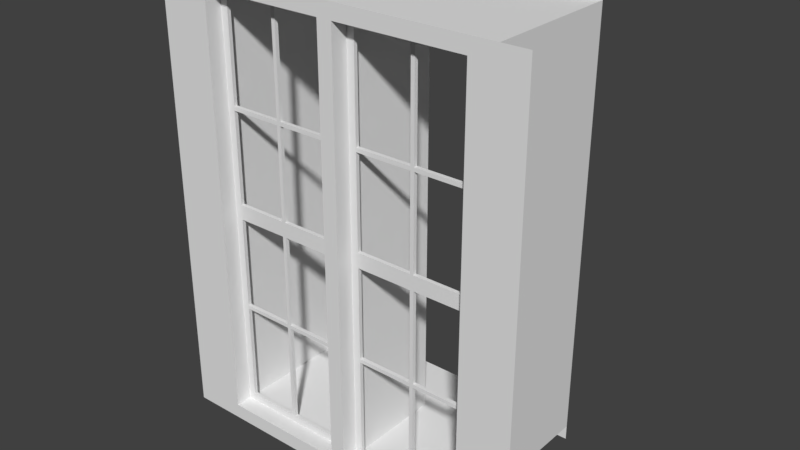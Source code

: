 # Source: Fenster_Treppenhaus_Zentrum.blend  (saved by Blender 2.79.0; exported with 4.5.12 LTS)
import bpy
from mathutils import Matrix  # noqa: F401  (used for matrix-valued properties, if any)

bpy.ops.wm.read_factory_settings(use_empty=True)
scene = bpy.context.scene
scene.name = 'Scene'

# ---- collections
col_collection_1 = bpy.data.collections.new('Collection 1'); scene.collection.children.link(col_collection_1)
col_collection_2 = bpy.data.collections.new('Collection 2'); scene.collection.children.link(col_collection_2)
col_collection_2.hide_render = True
col_collection_2.hide_viewport = True
col_referenz_bauplan_eg = bpy.data.collections.new('Referenz_Bauplan_EG')  # instanced only; not linked into the scene

# ---- materials (node trees are filled in below, after node groups)
mat_fenstergitter = bpy.data.materials.new('Fenstergitter')
mat_fensterrahmen = bpy.data.materials.new('Fensterrahmen')

# ---- material node trees

# ---- world
world_world = bpy.data.worlds.new('World'); scene.world = world_world
world_world.color = (0.05088, 0.05088, 0.05088)
world_world.use_sun_shadow = False
world_world.sun_shadow_jitter_overblur = 0.0
world_world.cycles.sampling_method = 'MANUAL'

# ---- meshes
me_fenster_mesh = bpy.data.meshes.new('Fenster_mesh')
me_fenster_mesh.from_pydata([(0.05, 0.0, 2.062), (0.05, 0.8, 0.0), (0.05, 0.0, 2.8), (0.05, 0.8, 2.8), (0.05, 0.0, 0.0), (0.05, 0.0, 2.088), (0.05, 0.1125, 2.062), (0.05, 0.1125, 2.8), (0.85, 0.1375, 2.8), (0.05, 0.1125, 2.088), (0.05, 0.1125, 0.0), (0.85, 0.1125, 2.8), (0.9, 0.1125, 2.062), (0.9, 0.1125, 2.088), (0.05, 0.1375, 2.8), (0.9, 0.1125, 2.8), (0.05, 0.1375, 0.0), (0.9, 0.1375, 2.8), (0.9, 0.1125, 0.0), (0.05, 0.1375, 2.088), (0.9, 0.1375, 0.0), (0.9, 0.1375, 2.062), (0.9, 0.1375, 2.088), (0.85, 0.1125, 2.062), (0.85, 0.1125, 2.088), (0.85, 0.1375, 2.088), (0.85, 0.1375, 2.062), (-2.98e-08, 0.0, 2.062), (-1.49e-08, 0.8, 0.0), (-2.98e-08, 0.8, 2.8), (0.05, 0.8, 2.75), (-2.98e-08, 0.0, 2.8), (-2.98e-08, 0.0, 2.088), (0.0, 0.0, 0.0), (0.9, 0.1375, 0.05), (0.9, 0.1125, 0.05), (0.85, 0.1125, 0.05), (0.05, 0.8, 0.05), (0.05, 0.0, 0.05), (0.05, 0.1125, 0.05), (0.05, 0.1375, 0.05), (0.0, 0.0, 0.05), (-1.49e-08, 0.8, 0.05), (0.85, 0.1125, 0.0), (0.85, 0.1375, 0.0), (0.85, 0.1375, 0.05), (0.05, 0.0, 2.75), (0.05, 0.1125, 2.75), (0.05, 0.1375, 2.75), (-2.98e-08, 0.8, 2.75), (-2.98e-08, 0.0, 2.75), (0.9, 0.1375, 2.75), (0.9, 0.1125, 2.75), (0.85, 0.1125, 2.75), (0.85, 0.1375, 2.75), (0.05, 0.8, 2.088), (-2.98e-08, 0.8, 2.088), (0.1, 0.1125, 2.088), (0.1, 0.1375, 2.088), (0.1, 0.1125, 2.8), (0.1, 0.1375, 2.8), (0.1, 0.1125, 0.0), (0.1, 0.1375, 0.05), (0.1, 0.1375, 0.0), (0.1, 0.1125, 0.05), (0.1, 0.1375, 2.062), (0.1, 0.1125, 2.062), (0.1, 0.1125, 2.75), (0.1, 0.1375, 2.75), (0.5, 0.1125, 2.8), (0.5, 0.1375, 2.8), (0.5, 0.1375, 2.75), (0.5, 0.1125, 2.75), (0.475, 0.1375, 2.8), (0.475, 0.1125, 2.8), (0.5, 0.1125, 2.088), (0.5, 0.1375, 2.088), (0.05, 0.1375, 2.062), (0.5, 0.1375, 2.062), (-2.98e-08, 0.8, 2.062), (0.05, 0.8, 2.062), (0.475, 0.1125, 2.088), (0.475, 0.1375, 2.088), (0.475, 0.1125, 0.0), (0.5, 0.1125, 0.0), (0.5, 0.1375, 0.05), (0.475, 0.1375, 0.05), (0.5, 0.1375, 0.0), (0.475, 0.1375, 0.0), (0.5, 0.1125, 0.05), (0.475, 0.1125, 0.05), (0.475, 0.1375, 2.062), (0.5, 0.1125, 2.062), (0.475, 0.1125, 2.062), (0.475, 0.1125, 2.75), (0.475, 0.1375, 2.75), (0.9, 0.1375, 0.7125), (0.9, 0.1375, 0.7375), (0.9, 0.1375, 1.35), (0.9, 0.1375, 1.45), (0.9, 0.1125, 0.7125), (0.9, 0.1125, 0.7375), (0.9, 0.1125, 1.35), (0.9, 0.1125, 1.45), (0.85, 0.1125, 1.45), (0.85, 0.1125, 1.35), (0.85, 0.1125, 0.7125), (0.85, 0.1375, 1.35), (0.85, 0.1375, 0.7125), (0.5, 0.1125, 0.7125), (0.5, 0.1125, 0.7375), (0.5, 0.1125, 1.35), (0.5, 0.1125, 1.45), (0.475, 0.1125, 1.45), (0.475, 0.1125, 1.35), (0.475, 0.1375, 0.7125), (0.475, 0.1375, 1.45), (0.5, 0.1375, 1.45), (0.5, 0.1375, 1.35), (0.5, 0.1375, 0.7375), (0.5, 0.1375, 0.7125), (0.05, 0.1125, 0.7125), (0.05, 0.1125, 0.7375), (0.05, 0.1125, 1.35), (0.05, 0.1125, 1.45), (0.05, 0.8, 1.45), (0.05, 0.8, 1.35), (0.05, 0.8, 0.7375), (0.05, 0.8, 0.7125), (0.05, 0.0, 1.45), (0.05, 0.0, 1.35), (0.05, 0.0, 0.7375), (0.05, 0.0, 0.7125), (-2.98e-08, 0.0, 1.45), (-2.98e-08, 0.0, 1.35), (0.0, 0.0, 0.7375), (0.0, 0.0, 0.7125), (-2.98e-08, 0.8, 1.45), (-2.98e-08, 0.8, 1.35), (-2.98e-08, 0.8, 0.7375), (-2.98e-08, 0.8, 0.7125), (0.1, 0.1125, 0.7125), (0.1, 0.1125, 0.7375), (0.1, 0.1125, 1.35), (0.1, 0.1125, 1.45), (0.05, 0.1375, 1.45), (0.05, 0.1375, 1.35), (0.05, 0.1375, 0.7375), (0.05, 0.1375, 0.7125), (0.1, 0.1375, 1.45), (0.1, 0.1375, 1.35), (0.1, 0.1375, 0.7375), (0.1, 0.1375, 0.7125), (0.475, 0.1125, 0.7125), (0.475, 0.1125, 0.7375), (0.475, 0.1375, 0.7375), (0.85, 0.1125, 0.7375), (0.85, 0.1375, 0.7375), (0.475, 0.1375, 1.35), (0.85, 0.1375, 1.45)], [], [(42, 37, 1, 28), (48, 30, 3, 14), (25, 26, 78, 76), (51, 54, 8, 17), (129, 124, 6, 0), (46, 47, 7, 2), (22, 21, 26, 25), (53, 52, 15, 11), (35, 36, 43, 18), (45, 34, 20, 44), (92, 78, 26, 23), (19, 58, 65, 77), (76, 75, 24, 25), (76, 78, 91, 82), (65, 58, 82, 91), (5, 32, 27, 0), (38, 41, 33, 4), (46, 50, 32, 5), (108, 96, 34, 45), (100, 106, 36, 35), (106, 108, 45, 36), (132, 136, 41, 38), (89, 84, 43, 36), (4, 10, 39, 38), (16, 1, 37, 40), (140, 128, 37, 42), (85, 89, 36, 45), (87, 85, 45, 44), (2, 31, 50, 46), (9, 19, 48, 47), (5, 9, 47, 46), (29, 3, 30, 49), (24, 13, 52, 53), (22, 25, 54, 51), (25, 24, 53, 54), (72, 71, 54, 53), (69, 72, 53, 11), (71, 70, 8, 54), (57, 58, 68, 67), (48, 14, 60, 68), (7, 47, 67, 59), (16, 40, 62, 63), (124, 144, 66, 6), (39, 10, 61, 64), (149, 145, 77, 65), (144, 149, 65, 66), (9, 57, 67, 47), (58, 19, 48, 68), (95, 73, 70, 71), (74, 94, 72, 69), (67, 68, 95, 94), (59, 67, 94, 74), (68, 60, 73, 95), (125, 137, 79, 80), (145, 125, 80, 77), (0, 6, 9, 5), (82, 81, 94, 95), (77, 80, 55, 19), (66, 65, 91, 93), (80, 79, 56, 55), (58, 57, 81, 82), (55, 56, 49, 30), (19, 55, 30, 48), (63, 62, 86, 88), (88, 86, 85, 87), (62, 64, 90, 86), (113, 112, 92, 93), (64, 61, 83, 90), (90, 83, 84, 89), (117, 116, 91, 78), (116, 113, 93, 91), (112, 117, 78, 92), (81, 75, 72, 94), (75, 76, 71, 72), (76, 82, 95, 71), (23, 26, 159, 104), (105, 107, 157, 156), (12, 23, 104, 103), (103, 104, 105, 102), (102, 105, 156, 101), (101, 156, 106, 100), (26, 21, 99, 159), (159, 99, 98, 107), (107, 98, 97, 157), (157, 97, 96, 108), (89, 85, 120, 109), (119, 110, 156, 157), (110, 119, 118, 111), (117, 112, 104, 159), (86, 90, 153, 115), (155, 154, 114, 158), (85, 86, 115, 120), (120, 115, 155, 119), (119, 155, 158, 118), (118, 158, 116, 117), (90, 89, 109, 153), (153, 109, 110, 154), (154, 110, 111, 114), (114, 111, 112, 113), (64, 62, 152, 141), (152, 151, 155, 115), (142, 151, 150, 143), (150, 149, 116, 158), (62, 40, 148, 152), (152, 148, 147, 151), (151, 147, 146, 150), (150, 146, 145, 149), (39, 64, 141, 121), (121, 141, 142, 122), (122, 142, 143, 123), (123, 143, 144, 124), (137, 125, 126, 138), (138, 126, 127, 139), (139, 127, 128, 140), (0, 27, 133, 129), (129, 133, 134, 130), (130, 134, 135, 131), (131, 135, 136, 132), (38, 39, 121, 132), (132, 121, 122, 131), (131, 122, 123, 130), (130, 123, 124, 129), (40, 37, 128, 148), (148, 128, 127, 147), (147, 127, 126, 146), (146, 126, 125, 145), (142, 141, 153, 154), (141, 152, 115, 153), (151, 142, 154, 155), (120, 119, 157, 108), (109, 120, 108, 106), (110, 109, 106, 156), (144, 143, 114, 113), (143, 150, 158, 114), (149, 144, 113, 116), (118, 117, 159, 107), (111, 118, 107, 105), (112, 111, 105, 104), (57, 9, 6, 66), (81, 93, 92, 75), (81, 57, 66, 93), (12, 13, 24, 23), (24, 75, 92, 23)])
_uv = me_fenster_mesh.uv_layers.new(name='UVMap')
_uv.uv.foreach_set('vector', [0.9057, 0.02051, 0.8889, 0.02051, 0.8889, 0.003419, 0.9057, 0.003419, 0.6355, 0.9436, 0.8586, 0.9436, 0.8586, 0.9607, 0.6355, 0.9607, 0.0202, 0.7171, 0.0202, 0.7085, 0.138, 0.7085, 0.138, 0.7171, 0.003367, 0.9436, 0.0202, 0.9436, 0.0202, 0.9607, 0.003367, 0.9607, 0.5892, 0.4991, 0.6271, 0.4991, 0.6271, 0.7085, 0.5892, 0.7085, 0.5892, 0.9436, 0.6271, 0.9436, 0.6271, 0.9607, 0.5892, 0.9607, 0.003367, 0.7171, 0.003367, 0.7085, 0.0202, 0.7085, 0.0202, 0.7171, 0.3131, 0.02051, 0.2963, 0.02051, 0.2963, 0.003419, 0.3131, 0.003419, 0.2963, 0.9436, 0.3131, 0.9436, 0.3131, 0.9607, 0.2963, 0.9607, 0.0202, 0.02051, 0.003367, 0.02051, 0.003367, 0.003419, 0.0202, 0.003419, 0.9966, 0.8906, 0.9882, 0.8906, 0.9882, 0.7709, 0.9966, 0.7709, 0.2896, 0.7171, 0.2727, 0.7171, 0.2727, 0.7085, 0.2896, 0.7085, 0.9966, 0.1231, 0.9882, 0.1231, 0.9882, 0.003419, 0.9966, 0.003419, 0.138, 0.7171, 0.138, 0.7085, 0.1465, 0.7085, 0.1465, 0.7171, 0.2727, 0.7085, 0.2727, 0.7171, 0.1465, 0.7171, 0.1465, 0.7085, 0.8653, 0.247, 0.8822, 0.247, 0.8822, 0.2556, 0.8653, 0.2556, 0.8653, 0.9436, 0.8822, 0.9436, 0.8822, 0.9607, 0.8653, 0.9607, 0.8653, 0.02051, 0.8822, 0.02051, 0.8822, 0.247, 0.8653, 0.247, 0.0202, 0.247, 0.003367, 0.247, 0.003367, 0.02051, 0.0202, 0.02051, 0.2963, 0.7171, 0.3131, 0.7171, 0.3131, 0.9436, 0.2963, 0.9436, 0.9125, 0.7034, 0.9209, 0.7034, 0.9209, 0.9299, 0.9125, 0.9299, 0.8653, 0.7171, 0.8822, 0.7171, 0.8822, 0.9436, 0.8653, 0.9436, 0.431, 0.9436, 0.431, 0.9607, 0.3131, 0.9607, 0.3131, 0.9436, 0.5892, 0.003419, 0.6271, 0.003419, 0.6271, 0.02051, 0.5892, 0.02051, 0.6355, 0.003419, 0.8586, 0.003419, 0.8586, 0.02051, 0.6355, 0.02051, 0.9057, 0.247, 0.8889, 0.247, 0.8889, 0.02051, 0.9057, 0.02051, 0.9966, 0.2581, 0.9882, 0.2581, 0.9882, 0.1385, 0.9966, 0.1385, 0.138, 0.003419, 0.138, 0.02051, 0.0202, 0.02051, 0.0202, 0.003419, 0.8653, 0.003419, 0.8822, 0.003419, 0.8822, 0.02051, 0.8653, 0.02051, 0.6271, 0.7171, 0.6355, 0.7171, 0.6355, 0.9436, 0.6271, 0.9436, 0.5892, 0.7171, 0.6271, 0.7171, 0.6271, 0.9436, 0.5892, 0.9436, 0.9057, 0.9607, 0.8889, 0.9607, 0.8889, 0.9436, 0.9057, 0.9436, 0.3131, 0.247, 0.2963, 0.247, 0.2963, 0.02051, 0.3131, 0.02051, 0.003367, 0.7171, 0.0202, 0.7171, 0.0202, 0.9436, 0.003367, 0.9436, 0.936, 0.6966, 0.9276, 0.6966, 0.9276, 0.4701, 0.936, 0.4701, 0.9966, 0.7641, 0.9882, 0.7641, 0.9882, 0.6444, 0.9966, 0.6444, 0.431, 0.003419, 0.431, 0.02051, 0.3131, 0.02051, 0.3131, 0.003419, 0.138, 0.9436, 0.138, 0.9607, 0.0202, 0.9607, 0.0202, 0.9436, 0.9125, 0.003419, 0.9209, 0.003419, 0.9209, 0.2299, 0.9125, 0.2299, 0.2896, 0.9436, 0.2896, 0.9607, 0.2727, 0.9607, 0.2727, 0.9436, 0.5825, 0.003419, 0.5825, 0.02051, 0.5657, 0.02051, 0.5657, 0.003419, 0.2896, 0.003419, 0.2896, 0.02051, 0.2727, 0.02051, 0.2727, 0.003419, 0.5825, 0.465, 0.5657, 0.465, 0.5657, 0.2556, 0.5825, 0.2556, 0.5825, 0.9436, 0.5825, 0.9607, 0.5657, 0.9607, 0.5657, 0.9436, 0.2727, 0.4991, 0.2896, 0.4991, 0.2896, 0.7085, 0.2727, 0.7085, 0.9663, 0.8615, 0.9579, 0.8615, 0.9579, 0.6521, 0.9663, 0.6521, 0.5825, 0.247, 0.5657, 0.247, 0.5657, 0.02051, 0.5825, 0.02051, 0.2727, 0.7171, 0.2896, 0.7171, 0.2896, 0.9436, 0.2727, 0.9436, 0.1465, 0.9436, 0.1465, 0.9607, 0.138, 0.9607, 0.138, 0.9436, 0.4394, 0.003419, 0.4394, 0.02051, 0.431, 0.02051, 0.431, 0.003419, 0.9663, 0.9966, 0.9579, 0.9966, 0.9579, 0.8684, 0.9663, 0.8684, 0.5657, 0.003419, 0.5657, 0.02051, 0.4394, 0.02051, 0.4394, 0.003419, 0.2727, 0.9436, 0.2727, 0.9607, 0.1465, 0.9607, 0.1465, 0.9436, 0.8889, 0.4991, 0.9057, 0.4991, 0.9057, 0.7085, 0.8889, 0.7085, 0.6355, 0.4991, 0.8586, 0.4991, 0.8586, 0.7085, 0.6355, 0.7085, 0.5892, 0.7085, 0.6271, 0.7085, 0.6271, 0.7171, 0.5892, 0.7171, 0.936, 0.4632, 0.9276, 0.4632, 0.9276, 0.2368, 0.936, 0.2368, 0.6355, 0.7085, 0.8586, 0.7085, 0.8586, 0.7171, 0.6355, 0.7171, 0.9512, 0.9966, 0.9428, 0.9966, 0.9428, 0.8684, 0.9512, 0.8684, 0.8889, 0.7085, 0.9057, 0.7085, 0.9057, 0.7171, 0.8889, 0.7171, 0.9815, 0.1316, 0.9731, 0.1316, 0.9731, 0.003419, 0.9815, 0.003419, 0.8889, 0.7171, 0.9057, 0.7171, 0.9057, 0.9436, 0.8889, 0.9436, 0.6355, 0.7171, 0.8586, 0.7171, 0.8586, 0.9436, 0.6355, 0.9436, 0.2727, 0.003419, 0.2727, 0.02051, 0.1465, 0.02051, 0.1465, 0.003419, 0.1465, 0.003419, 0.1465, 0.02051, 0.138, 0.02051, 0.138, 0.003419, 0.9815, 0.4017, 0.9731, 0.4017, 0.9731, 0.2735, 0.9815, 0.2735, 0.4394, 0.465, 0.431, 0.465, 0.431, 0.2556, 0.4394, 0.2556, 0.5657, 0.9436, 0.5657, 0.9607, 0.4394, 0.9607, 0.4394, 0.9436, 0.4394, 0.9436, 0.4394, 0.9607, 0.431, 0.9607, 0.431, 0.9436, 0.138, 0.4991, 0.1465, 0.4991, 0.1465, 0.7085, 0.138, 0.7085, 0.9512, 0.6453, 0.9428, 0.6453, 0.9428, 0.4359, 0.9512, 0.4359, 0.9428, 0.2197, 0.9512, 0.2197, 0.9512, 0.4291, 0.9428, 0.4291, 0.4394, 0.247, 0.431, 0.247, 0.431, 0.02051, 0.4394, 0.02051, 0.9125, 0.4701, 0.9209, 0.4701, 0.9209, 0.6966, 0.9125, 0.6966, 0.138, 0.7171, 0.1465, 0.7171, 0.1465, 0.9436, 0.138, 0.9436, 0.9428, 0.003419, 0.9512, 0.003419, 0.9512, 0.2128, 0.9428, 0.2128, 0.9579, 0.4359, 0.9663, 0.4359, 0.9663, 0.6453, 0.9579, 0.6453, 0.2963, 0.2556, 0.3131, 0.2556, 0.3131, 0.465, 0.2963, 0.465, 0.2963, 0.465, 0.3131, 0.465, 0.3131, 0.4991, 0.2963, 0.4991, 0.2963, 0.4991, 0.3131, 0.4991, 0.3131, 0.7085, 0.2963, 0.7085, 0.2963, 0.7085, 0.3131, 0.7085, 0.3131, 0.7171, 0.2963, 0.7171, 0.0202, 0.7085, 0.003367, 0.7085, 0.003367, 0.4991, 0.0202, 0.4991, 0.0202, 0.4991, 0.003367, 0.4991, 0.003367, 0.465, 0.0202, 0.465, 0.0202, 0.465, 0.003367, 0.465, 0.003367, 0.2556, 0.0202, 0.2556, 0.0202, 0.2556, 0.003367, 0.2556, 0.003367, 0.247, 0.0202, 0.247, 0.936, 0.9299, 0.9276, 0.9299, 0.9276, 0.7034, 0.936, 0.7034, 0.9815, 0.9333, 0.9731, 0.9333, 0.9731, 0.8137, 0.9815, 0.8137, 0.9579, 0.003419, 0.9663, 0.003419, 0.9663, 0.2128, 0.9579, 0.2128, 0.9966, 0.3846, 0.9882, 0.3846, 0.9882, 0.265, 0.9966, 0.265, 0.936, 0.2299, 0.9276, 0.2299, 0.9276, 0.003419, 0.936, 0.003419, 0.9663, 0.4291, 0.9579, 0.4291, 0.9579, 0.2197, 0.9663, 0.2197, 0.138, 0.02051, 0.1465, 0.02051, 0.1465, 0.247, 0.138, 0.247, 0.138, 0.247, 0.1465, 0.247, 0.1465, 0.2556, 0.138, 0.2556, 0.138, 0.2556, 0.1465, 0.2556, 0.1465, 0.465, 0.138, 0.465, 0.138, 0.465, 0.1465, 0.465, 0.1465, 0.4991, 0.138, 0.4991, 0.4394, 0.9436, 0.431, 0.9436, 0.431, 0.7171, 0.4394, 0.7171, 0.4394, 0.7171, 0.431, 0.7171, 0.431, 0.7085, 0.4394, 0.7085, 0.4394, 0.7085, 0.431, 0.7085, 0.431, 0.4991, 0.4394, 0.4991, 0.4394, 0.4991, 0.431, 0.4991, 0.431, 0.465, 0.4394, 0.465, 0.9125, 0.2368, 0.9209, 0.2368, 0.9209, 0.4632, 0.9125, 0.4632, 0.2727, 0.247, 0.2727, 0.2556, 0.1465, 0.2556, 0.1465, 0.247, 0.9428, 0.6521, 0.9512, 0.6521, 0.9512, 0.8615, 0.9428, 0.8615, 0.2727, 0.465, 0.2727, 0.4991, 0.1465, 0.4991, 0.1465, 0.465, 0.2727, 0.02051, 0.2896, 0.02051, 0.2896, 0.247, 0.2727, 0.247, 0.2727, 0.247, 0.2896, 0.247, 0.2896, 0.2556, 0.2727, 0.2556, 0.2727, 0.2556, 0.2896, 0.2556, 0.2896, 0.465, 0.2727, 0.465, 0.2727, 0.465, 0.2896, 0.465, 0.2896, 0.4991, 0.2727, 0.4991, 0.5825, 0.9436, 0.5657, 0.9436, 0.5657, 0.7171, 0.5825, 0.7171, 0.5825, 0.7171, 0.5657, 0.7171, 0.5657, 0.7085, 0.5825, 0.7085, 0.5825, 0.7085, 0.5657, 0.7085, 0.5657, 0.4991, 0.5825, 0.4991, 0.5825, 0.4991, 0.5657, 0.4991, 0.5657, 0.465, 0.5825, 0.465, 0.9057, 0.4991, 0.8889, 0.4991, 0.8889, 0.465, 0.9057, 0.465, 0.9057, 0.465, 0.8889, 0.465, 0.8889, 0.2556, 0.9057, 0.2556, 0.9057, 0.2556, 0.8889, 0.2556, 0.8889, 0.247, 0.9057, 0.247, 0.8653, 0.2556, 0.8822, 0.2556, 0.8822, 0.465, 0.8653, 0.465, 0.8653, 0.465, 0.8822, 0.465, 0.8822, 0.4991, 0.8653, 0.4991, 0.8653, 0.4991, 0.8822, 0.4991, 0.8822, 0.7085, 0.8653, 0.7085, 0.8653, 0.7085, 0.8822, 0.7085, 0.8822, 0.7171, 0.8653, 0.7171, 0.5892, 0.02051, 0.6271, 0.02051, 0.6271, 0.247, 0.5892, 0.247, 0.5892, 0.247, 0.6271, 0.247, 0.6271, 0.2556, 0.5892, 0.2556, 0.5892, 0.2556, 0.6271, 0.2556, 0.6271, 0.465, 0.5892, 0.465, 0.5892, 0.465, 0.6271, 0.465, 0.6271, 0.4991, 0.5892, 0.4991, 0.6355, 0.02051, 0.8586, 0.02051, 0.8586, 0.247, 0.6355, 0.247, 0.6355, 0.247, 0.8586, 0.247, 0.8586, 0.2556, 0.6355, 0.2556, 0.6355, 0.2556, 0.8586, 0.2556, 0.8586, 0.465, 0.6355, 0.465, 0.6355, 0.465, 0.8586, 0.465, 0.8586, 0.4991, 0.6355, 0.4991, 0.5657, 0.7085, 0.5657, 0.7171, 0.4394, 0.7171, 0.4394, 0.7085, 0.9815, 0.6718, 0.9731, 0.6718, 0.9731, 0.5436, 0.9815, 0.5436, 0.9815, 0.2667, 0.9731, 0.2667, 0.9731, 0.1385, 0.9815, 0.1385, 0.138, 0.247, 0.138, 0.2556, 0.0202, 0.2556, 0.0202, 0.247, 0.9966, 0.5111, 0.9882, 0.5111, 0.9882, 0.3915, 0.9966, 0.3915, 0.431, 0.7085, 0.431, 0.7171, 0.3131, 0.7171, 0.3131, 0.7085, 0.5657, 0.465, 0.5657, 0.4991, 0.4394, 0.4991, 0.4394, 0.465, 0.9815, 0.8068, 0.9731, 0.8068, 0.9731, 0.6786, 0.9815, 0.6786, 0.9815, 0.5368, 0.9731, 0.5368, 0.9731, 0.4085, 0.9815, 0.4085, 0.138, 0.465, 0.138, 0.4991, 0.0202, 0.4991, 0.0202, 0.465, 0.9966, 0.6376, 0.9882, 0.6376, 0.9882, 0.5179, 0.9966, 0.5179, 0.431, 0.465, 0.431, 0.4991, 0.3131, 0.4991, 0.3131, 0.465, 0.5657, 0.247, 0.5825, 0.247, 0.5825, 0.2556, 0.5657, 0.2556, 0.4394, 0.247, 0.4394, 0.2556, 0.431, 0.2556, 0.431, 0.247, 0.4394, 0.247, 0.5657, 0.247, 0.5657, 0.2556, 0.4394, 0.2556, 0.2963, 0.2556, 0.2963, 0.247, 0.3131, 0.247, 0.3131, 0.2556, 0.3131, 0.247, 0.431, 0.247, 0.431, 0.2556, 0.3131, 0.2556])
me_fenster_mesh.materials.append(mat_fenstergitter)
me_fenster_mesh.use_remesh_preserve_volume = False
me_fenster_mesh.use_remesh_preserve_attributes = False
me_fenster_mesh.use_mirror_vertex_groups = False
me_fenster_mesh.update()
me_fenster_rahmen_mesh = bpy.data.meshes.new('Fenster Rahmen_mesh')
me_fenster_rahmen_mesh.from_pydata([(0.9, 0.0, 0.0), (0.9, 0.0, 3.0), (0.9, 1.2, 0.0), (0.9, 1.2, 3.0), (0.9, 0.0, 2.9), (0.9, 1.2, 0.1), (0.9, 1.2, 2.9), (0.9, 0.0, 0.1), (1.192e-07, 0.0, 3.0), (0.0, 1.2, 3.0), (1.192e-07, 0.0, 2.9), (0.0, 1.2, 2.9), (1.192e-07, 0.0, 0.0), (0.0, 1.2, 0.0), (0.0, 1.2, 0.1), (1.192e-07, 0.0, 0.1), (1.25, 0.0, 0.0), (1.25, 0.0, 3.0), (1.25, 0.0, 2.9), (1.25, 0.0, 0.1)], [], [(7, 4, 6, 5), (11, 9, 3, 6), (10, 4, 1, 8), (4, 10, 11, 6), (13, 14, 5, 2), (12, 0, 7, 15), (15, 7, 5, 14), (0, 16, 19, 7), (7, 19, 18, 4), (4, 18, 17, 1)])
_uv = me_fenster_rahmen_mesh.uv_layers.new(name='UVMap')
_uv.uv.foreach_set('vector', [0.3754, 0.8363, 0.3754, 0.002976, 0.7273, 0.002976, 0.7273, 0.8363, 0.7977, 0.997, 0.7683, 0.997, 0.7683, 0.7292, 0.7977, 0.7292, 0.3695, 0.03274, 0.1056, 0.03274, 0.1056, 0.002976, 0.3695, 0.002976, 0.9971, 0.3601, 0.7331, 0.3601, 0.7331, 0.002976, 0.9971, 0.002976, 0.7625, 0.997, 0.7331, 0.997, 0.7331, 0.7292, 0.7625, 0.7292, 0.3695, 0.8958, 0.1056, 0.8958, 0.1056, 0.8661, 0.3695, 0.8661, 0.7331, 0.3661, 0.9971, 0.3661, 0.9971, 0.7232, 0.7331, 0.7232, 0.1056, 0.8958, 0.002933, 0.8958, 0.002933, 0.8661, 0.1056, 0.8661, 0.1056, 0.8661, 0.002933, 0.8661, 0.002933, 0.03274, 0.1056, 0.03274, 0.1056, 0.03274, 0.002933, 0.03274, 0.002933, 0.002976, 0.1056, 0.002976])
me_fenster_rahmen_mesh.materials.append(mat_fensterrahmen)
me_fenster_rahmen_mesh.use_remesh_preserve_volume = False
me_fenster_rahmen_mesh.use_remesh_preserve_attributes = False
me_fenster_rahmen_mesh.use_mirror_vertex_groups = False
me_fenster_rahmen_mesh.update()

# ---- objects
ob_fenster_mitte = bpy.data.objects.new('Fenster_Mitte', me_fenster_mesh)
ob_fenster_rahmen = bpy.data.objects.new('Fenster Rahmen', me_fenster_rahmen_mesh)
ob_referenz_bauplan_eg = bpy.data.objects.new('Referenz_Bauplan_EG', None)
ob_fenster = bpy.data.objects.new('Fenster', me_fenster_mesh)

# ---- transforms, parenting, visibility, modifiers, constraints
ob_fenster_mitte.location = (1.192e-07, 0.0, 0.1)
ob_fenster_mitte.lineart.crease_threshold = 0.0
_m = ob_fenster_mitte.modifiers.new('Mirror', 'MIRROR')
ob_fenster_rahmen.location = (0.0, 0.0, 0.0)
ob_fenster_rahmen.lineart.crease_threshold = 0.0
_m = ob_fenster_rahmen.modifiers.new('Mirror', 'MIRROR')
_m.use_clip = True
ob_referenz_bauplan_eg.location = (-8.694, 8.15, -2.412e-07)
ob_referenz_bauplan_eg.empty_image_offset = (0.0, 0.0)
ob_referenz_bauplan_eg.show_instancer_for_render = False
ob_referenz_bauplan_eg.instance_type = 'COLLECTION'
ob_referenz_bauplan_eg.lineart.crease_threshold = 0.0
ob_fenster.location = (0.0, 0.0, 0.0)
ob_fenster.lineart.crease_threshold = 0.0
_m = ob_fenster.modifiers.new('Mirror', 'MIRROR')
ob_referenz_bauplan_eg.instance_collection = col_referenz_bauplan_eg

# ---- collection membership
col_collection_1.objects.link(ob_fenster_mitte)
col_collection_1.objects.link(ob_fenster_rahmen)
col_collection_1.objects.link(ob_referenz_bauplan_eg)
col_collection_2.objects.link(ob_fenster)

# ---- scene / render settings (as saved in the file)
scene.frame_start = 1; scene.frame_end = 250; scene.frame_set(1)
scene.render.engine = 'BLENDER_EEVEE_NEXT'
scene.render.resolution_percentage = 50
scene.render.dither_intensity = 0.0
scene.cycles.use_denoising = False
scene.cycles.samples = 128
scene.cycles.sampling_pattern = 'TABULATED_SOBOL'
scene.cycles.use_adaptive_sampling = False
scene.cycles.use_light_tree = False
scene.cycles.blur_glossy = 0.0
scene.cycles.sample_clamp_indirect = 0.0
scene.view_settings.view_transform = 'Standard'
bpy.context.view_layer.update()

# ---- added for rendering (the .blend has no active camera and no usable light): camera, sun
cam_auto = bpy.data.cameras.new('AutoCamera')
cam_auto.lens = 50.0
cam_auto.sensor_width = 36.0
cam_auto.clip_end = 1000.0
ob_auto_camera = bpy.data.objects.new('AutoCamera', cam_auto)
scene.collection.objects.link(ob_auto_camera)
ob_auto_camera.location = (3.77986, -3.93583, 4.52389)
ob_auto_camera.rotation_euler = (1.09748, -7.21219e-08, 0.694738)
scene.camera = ob_auto_camera
light_auto_sun = bpy.data.lights.new('AutoSun', 'SUN')
light_auto_sun.energy = 3.0
light_auto_sun.angle = 0.0523599
ob_auto_sun = bpy.data.objects.new('AutoSun', light_auto_sun)
scene.collection.objects.link(ob_auto_sun)
ob_auto_sun.rotation_euler = (0.872665, 0.174533, 0.523599)
bpy.context.view_layer.update()
